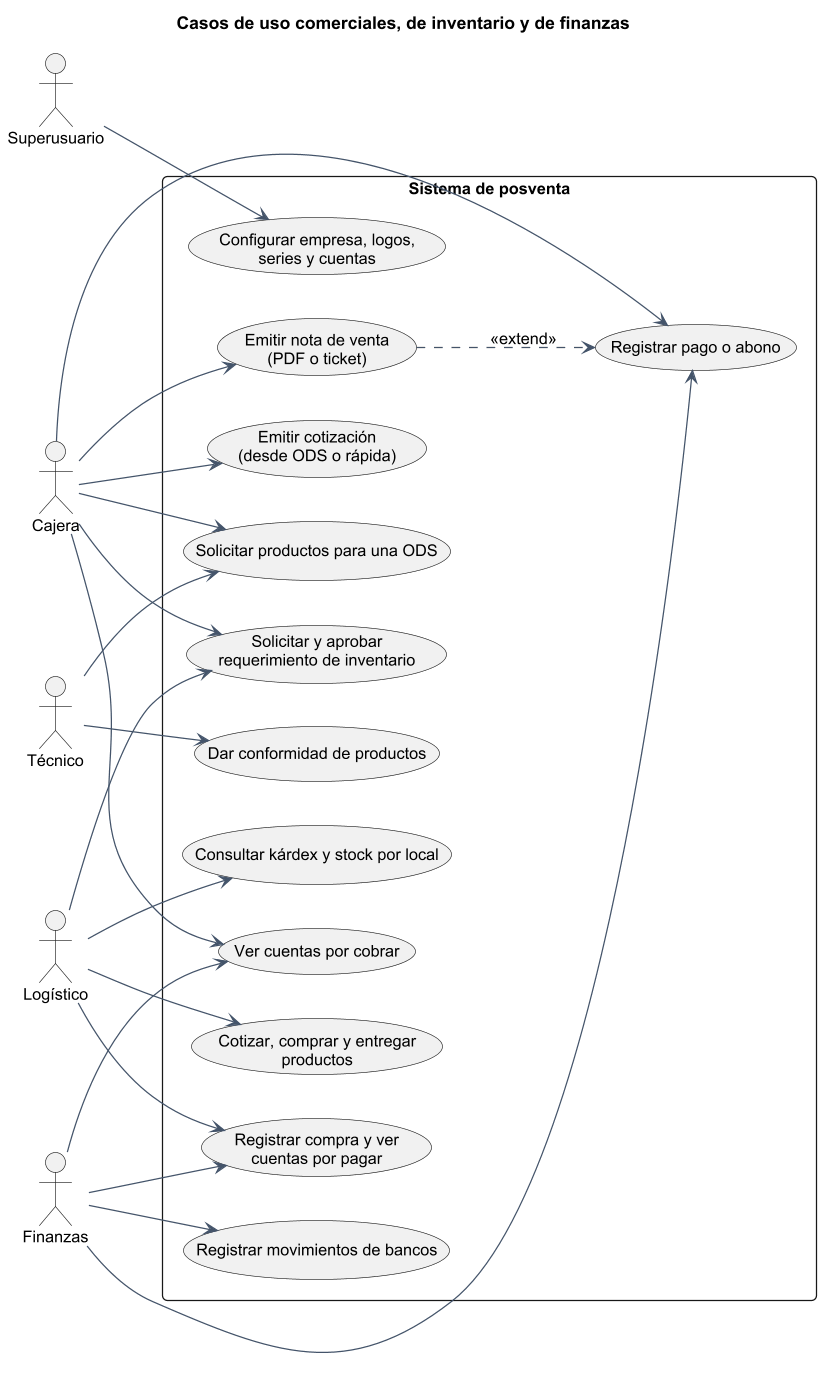

The diagram above was rendered by PlantUML. Its source (embedded in the PNG):
@startuml
skinparam shadowing false
skinparam defaultFontName Arial
skinparam defaultFontSize 13
skinparam dpi 120
skinparam roundCorner 8
skinparam ArrowColor #44546a
skinparam ClassBackgroundColor #f4f8fc
skinparam ClassBorderColor #44546a
skinparam PackageBackgroundColor #ffffff
skinparam NoteBackgroundColor #fff8e1

title Casos de uso comerciales, de inventario y de finanzas
left to right direction
actor "Cajera" as CA
actor "Logístico" as LO
actor "Finanzas" as FI
actor "Técnico" as TE
actor "Superusuario" as SU
rectangle "Sistema de posventa" {
  usecase "Emitir cotización\n(desde ODS o rápida)" as U1
  usecase "Emitir nota de venta\n(PDF o ticket)" as U2
  usecase "Registrar pago o abono" as U3
  usecase "Ver cuentas por cobrar" as U4
  usecase "Registrar compra y ver\ncuentas por pagar" as U5
  usecase "Registrar movimientos de bancos" as U6
  usecase "Solicitar productos para una ODS" as U7
  usecase "Cotizar, comprar y entregar\nproductos" as U8
  usecase "Dar conformidad de productos" as U9
  usecase "Solicitar y aprobar\nrequerimiento de inventario" as U10
  usecase "Consultar kárdex y stock por local" as U11
  usecase "Configurar empresa, logos,\nseries y cuentas" as U12
}
CA --> U1
CA --> U2
CA --> U3
CA --> U4
CA --> U7
CA --> U10
LO --> U8
LO --> U5
LO --> U10
LO --> U11
FI --> U4
FI --> U5
FI --> U6
FI --> U3
TE --> U7
TE --> U9
SU --> U12
U2 ..> U3 : <<extend>>
@enduml